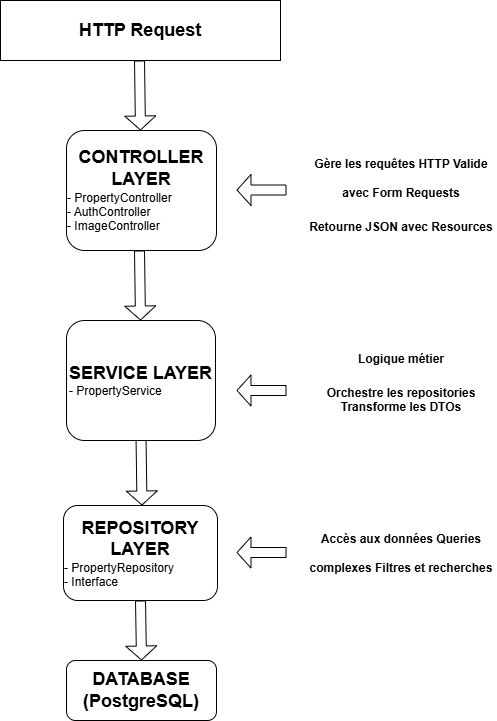

The diagram above was exported from draw.io. Its source (the exported page's mxGraphModel, read from the mxfile embedded in the PNG):
<mxGraphModel dx="1384" dy="755" grid="1" gridSize="10" guides="1" tooltips="1" connect="1" arrows="1" fold="1" page="1" pageScale="1" pageWidth="250" pageHeight="150" math="0" shadow="0">
  <root>
    <mxCell id="0" />
    <mxCell id="1" parent="0" />
    <mxCell id="TdfP8qhWvqBAGLEpnIUc-1" value="&lt;b&gt;&lt;font style=&quot;font-size: 18px;&quot;&gt;HTTP Request&lt;/font&gt;&lt;/b&gt;" style="rounded=0;whiteSpace=wrap;html=1;" parent="1" vertex="1">
      <mxGeometry x="140" y="80" width="280" height="60" as="geometry" />
    </mxCell>
    <mxCell id="TdfP8qhWvqBAGLEpnIUc-16" value="&lt;h1 style=&quot;margin-top: 0px;&quot;&gt;&lt;span style=&quot;font-size: 12px;&quot;&gt;Gère les requêtes HTTP&amp;nbsp;&lt;/span&gt;&lt;span style=&quot;background-color: transparent; color: light-dark(rgb(0, 0, 0), rgb(255, 255, 255)); font-size: 12px;&quot;&gt;Valide avec Form Requests&lt;/span&gt;&lt;/h1&gt;&lt;div&gt;&lt;b&gt;Retourne JSON avec Resources&lt;/b&gt;&lt;/div&gt;" style="text;html=1;whiteSpace=wrap;overflow=hidden;rounded=0;align=center;" parent="1" vertex="1">
      <mxGeometry x="446" y="218.75" width="190" height="102.5" as="geometry" />
    </mxCell>
    <mxCell id="TdfP8qhWvqBAGLEpnIUc-18" value="" style="shape=flexArrow;endArrow=classic;html=1;rounded=0;width=10;endSize=4.33;" parent="1" edge="1">
      <mxGeometry width="50" height="50" relative="1" as="geometry">
        <mxPoint x="426" y="269.5" as="sourcePoint" />
        <mxPoint x="376" y="269.5" as="targetPoint" />
      </mxGeometry>
    </mxCell>
    <mxCell id="TdfP8qhWvqBAGLEpnIUc-21" value="" style="shape=flexArrow;endArrow=classic;html=1;rounded=0;width=10;endSize=4.33;entryX=0.5;entryY=0;entryDx=0;entryDy=0;" parent="1" edge="1">
      <mxGeometry width="50" height="50" relative="1" as="geometry">
        <mxPoint x="279" y="140" as="sourcePoint" />
        <mxPoint x="280" y="210" as="targetPoint" />
      </mxGeometry>
    </mxCell>
    <mxCell id="TdfP8qhWvqBAGLEpnIUc-26" value="&lt;h1 style=&quot;margin-top: 0px;&quot;&gt;&lt;span style=&quot;font-size: 12px;&quot;&gt;Logique métier&lt;/span&gt;&lt;/h1&gt;&lt;div&gt;&lt;span style=&quot;font-size: 12px;&quot;&gt;&lt;b&gt;Orchestre les repositories&lt;/b&gt;&lt;/span&gt;&lt;/div&gt;&lt;div&gt;&lt;span style=&quot;font-size: 12px;&quot;&gt;&lt;b&gt;Transforme les DTOs&lt;/b&gt;&lt;/span&gt;&lt;/div&gt;" style="text;html=1;whiteSpace=wrap;overflow=hidden;rounded=0;align=center;" parent="1" vertex="1">
      <mxGeometry x="446" y="414.38" width="190" height="91.25" as="geometry" />
    </mxCell>
    <mxCell id="TdfP8qhWvqBAGLEpnIUc-27" value="" style="shape=flexArrow;endArrow=classic;html=1;rounded=0;width=10;endSize=4.33;" parent="1" edge="1">
      <mxGeometry width="50" height="50" relative="1" as="geometry">
        <mxPoint x="426" y="470" as="sourcePoint" />
        <mxPoint x="376" y="470" as="targetPoint" />
      </mxGeometry>
    </mxCell>
    <mxCell id="TdfP8qhWvqBAGLEpnIUc-28" value="" style="shape=flexArrow;endArrow=classic;html=1;rounded=0;width=10;endSize=4.33;entryX=0.5;entryY=0;entryDx=0;entryDy=0;" parent="1" edge="1">
      <mxGeometry width="50" height="50" relative="1" as="geometry">
        <mxPoint x="279" y="330" as="sourcePoint" />
        <mxPoint x="280" y="400" as="targetPoint" />
      </mxGeometry>
    </mxCell>
    <mxCell id="TdfP8qhWvqBAGLEpnIUc-30" value="&lt;h1 style=&quot;margin-top: 0px;&quot;&gt;&lt;span style=&quot;font-size: 12px;&quot;&gt;Accès aux données Queries complexes Filtres et recherches&lt;/span&gt;&lt;/h1&gt;" style="text;html=1;whiteSpace=wrap;overflow=hidden;rounded=0;align=center;" parent="1" vertex="1">
      <mxGeometry x="446" y="594.3800000000001" width="190" height="76.25" as="geometry" />
    </mxCell>
    <mxCell id="TdfP8qhWvqBAGLEpnIUc-31" value="" style="shape=flexArrow;endArrow=classic;html=1;rounded=0;width=10;endSize=4.33;" parent="1" edge="1">
      <mxGeometry width="50" height="50" relative="1" as="geometry">
        <mxPoint x="426" y="632.01" as="sourcePoint" />
        <mxPoint x="376" y="632.01" as="targetPoint" />
      </mxGeometry>
    </mxCell>
    <mxCell id="TdfP8qhWvqBAGLEpnIUc-32" value="" style="shape=flexArrow;endArrow=classic;html=1;rounded=0;width=10;endSize=4.33;entryX=0.5;entryY=0;entryDx=0;entryDy=0;" parent="1" edge="1">
      <mxGeometry width="50" height="50" relative="1" as="geometry">
        <mxPoint x="280.5" y="515" as="sourcePoint" />
        <mxPoint x="281.5" y="585" as="targetPoint" />
      </mxGeometry>
    </mxCell>
    <mxCell id="TdfP8qhWvqBAGLEpnIUc-36" value="" style="shape=flexArrow;endArrow=classic;html=1;rounded=0;width=10;endSize=4.33;entryX=0.5;entryY=0;entryDx=0;entryDy=0;exitX=0.5;exitY=1;exitDx=0;exitDy=0;" parent="1" source="TdfP8qhWvqBAGLEpnIUc-38" target="TdfP8qhWvqBAGLEpnIUc-37" edge="1">
      <mxGeometry width="50" height="50" relative="1" as="geometry">
        <mxPoint x="280" y="700" as="sourcePoint" />
        <mxPoint x="281" y="770" as="targetPoint" />
      </mxGeometry>
    </mxCell>
    <mxCell id="TdfP8qhWvqBAGLEpnIUc-37" value="&lt;font style=&quot;font-size: 18px;&quot;&gt;DATABASE (PostgreSQL)&lt;/font&gt;" style="rounded=1;whiteSpace=wrap;html=1;fontStyle=1" parent="1" vertex="1">
      <mxGeometry x="206" y="740" width="150" height="60" as="geometry" />
    </mxCell>
    <mxCell id="TdfP8qhWvqBAGLEpnIUc-38" value="&lt;b&gt;&lt;font style=&quot;font-size: 18px;&quot;&gt;REPOSITORY LAYER&lt;/font&gt;&lt;/b&gt;&lt;div style=&quot;text-align: left;&quot;&gt;- PropertyRepository&lt;/div&gt;&lt;div style=&quot;text-align: left;&quot;&gt;- Interface&lt;/div&gt;" style="rounded=1;whiteSpace=wrap;html=1;" parent="1" vertex="1">
      <mxGeometry x="203" y="585" width="154" height="95" as="geometry" />
    </mxCell>
    <mxCell id="TdfP8qhWvqBAGLEpnIUc-39" value="&lt;b&gt;&lt;font style=&quot;font-size: 18px;&quot;&gt;SERVICE LAYER&lt;/font&gt;&lt;/b&gt;&lt;div style=&quot;text-align: left;&quot;&gt;&lt;font style=&quot;font-size: 12px;&quot;&gt;- &lt;font style=&quot;&quot;&gt;PropertyService&lt;/font&gt;&lt;/font&gt;&lt;/div&gt;" style="rounded=1;whiteSpace=wrap;html=1;" parent="1" vertex="1">
      <mxGeometry x="206" y="400" width="149" height="120" as="geometry" />
    </mxCell>
    <mxCell id="TdfP8qhWvqBAGLEpnIUc-40" value="&lt;b&gt;&lt;font style=&quot;font-size: 18px;&quot;&gt;CONTROLLER LAYER&lt;/font&gt;&lt;/b&gt;&lt;div&gt;&lt;div style=&quot;text-align: left;&quot;&gt;&lt;font style=&quot;font-size: 12px;&quot;&gt;- PropertyController&lt;/font&gt;&lt;/div&gt;&lt;div style=&quot;text-align: left;&quot;&gt;&lt;font style=&quot;font-size: 12px;&quot;&gt;- AuthController&lt;/font&gt;&lt;/div&gt;&lt;div style=&quot;text-align: left;&quot;&gt;&lt;font style=&quot;font-size: 12px;&quot;&gt;- ImageController&lt;/font&gt;&lt;/div&gt;&lt;/div&gt;" style="rounded=1;whiteSpace=wrap;html=1;" parent="1" vertex="1">
      <mxGeometry x="206" y="210" width="150" height="120" as="geometry" />
    </mxCell>
  </root>
</mxGraphModel>